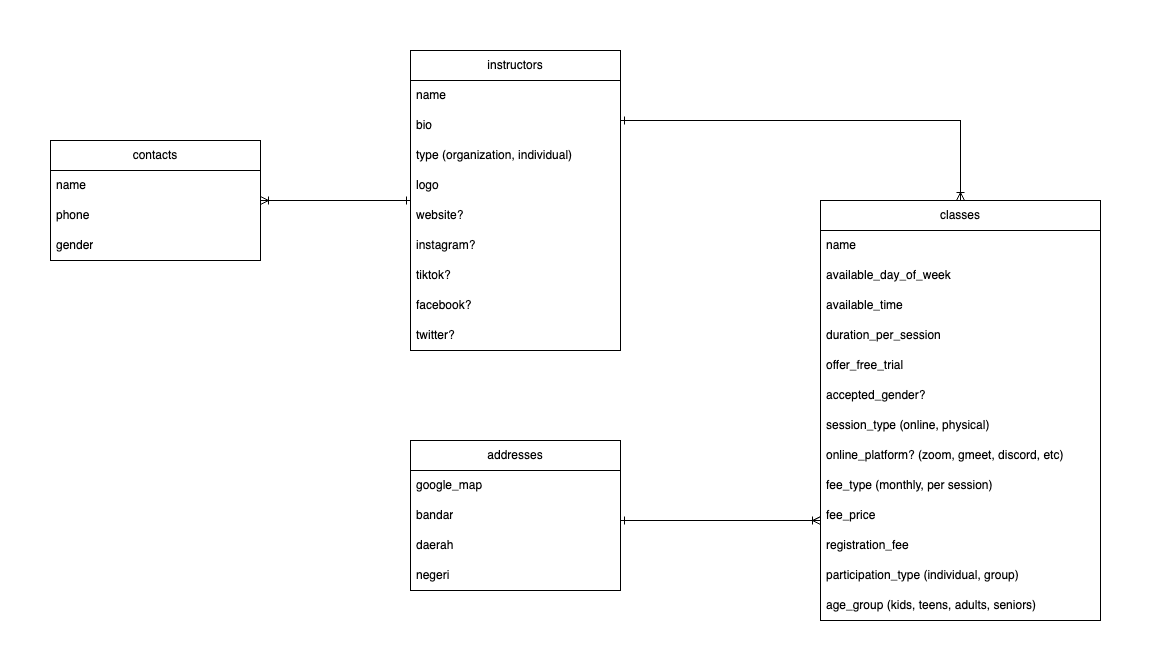

The diagram above was exported from draw.io. Its source (the exported page's mxGraphModel, read from the mxfile embedded in the PNG):
<mxGraphModel dx="1348" dy="765" grid="1" gridSize="10" guides="1" tooltips="1" connect="1" arrows="1" fold="1" page="1" pageScale="1" pageWidth="850" pageHeight="1100" math="0" shadow="0">
  <root>
    <mxCell id="0" />
    <mxCell id="1" parent="0" />
    <mxCell id="44XLJbToZLJ-nRdVaWcP-68" style="edgeStyle=orthogonalEdgeStyle;rounded=0;orthogonalLoop=1;jettySize=auto;html=1;endArrow=ERone;endFill=0;startArrow=ERoneToMany;startFill=0;" edge="1" parent="1" source="44XLJbToZLJ-nRdVaWcP-9" target="44XLJbToZLJ-nRdVaWcP-34">
      <mxGeometry relative="1" as="geometry">
        <Array as="points">
          <mxPoint x="1750" y="150" />
        </Array>
      </mxGeometry>
    </mxCell>
    <mxCell id="44XLJbToZLJ-nRdVaWcP-9" value="classes" style="swimlane;fontStyle=0;childLayout=stackLayout;horizontal=1;startSize=30;horizontalStack=0;resizeParent=1;resizeParentMax=0;resizeLast=0;collapsible=1;marginBottom=0;whiteSpace=wrap;html=1;" vertex="1" parent="1">
      <mxGeometry x="1610" y="230" width="280" height="420" as="geometry" />
    </mxCell>
    <mxCell id="44XLJbToZLJ-nRdVaWcP-10" value="name" style="text;strokeColor=none;fillColor=none;align=left;verticalAlign=middle;spacingLeft=4;spacingRight=4;overflow=hidden;points=[[0,0.5],[1,0.5]];portConstraint=eastwest;rotatable=0;whiteSpace=wrap;html=1;" vertex="1" parent="44XLJbToZLJ-nRdVaWcP-9">
      <mxGeometry y="30" width="280" height="30" as="geometry" />
    </mxCell>
    <mxCell id="44XLJbToZLJ-nRdVaWcP-20" value="available_day_of_week" style="text;strokeColor=none;fillColor=none;align=left;verticalAlign=middle;spacingLeft=4;spacingRight=4;overflow=hidden;points=[[0,0.5],[1,0.5]];portConstraint=eastwest;rotatable=0;whiteSpace=wrap;html=1;" vertex="1" parent="44XLJbToZLJ-nRdVaWcP-9">
      <mxGeometry y="60" width="280" height="30" as="geometry" />
    </mxCell>
    <mxCell id="44XLJbToZLJ-nRdVaWcP-21" value="available_time" style="text;strokeColor=none;fillColor=none;align=left;verticalAlign=middle;spacingLeft=4;spacingRight=4;overflow=hidden;points=[[0,0.5],[1,0.5]];portConstraint=eastwest;rotatable=0;whiteSpace=wrap;html=1;" vertex="1" parent="44XLJbToZLJ-nRdVaWcP-9">
      <mxGeometry y="90" width="280" height="30" as="geometry" />
    </mxCell>
    <mxCell id="44XLJbToZLJ-nRdVaWcP-22" value="duration_per_session" style="text;strokeColor=none;fillColor=none;align=left;verticalAlign=middle;spacingLeft=4;spacingRight=4;overflow=hidden;points=[[0,0.5],[1,0.5]];portConstraint=eastwest;rotatable=0;whiteSpace=wrap;html=1;" vertex="1" parent="44XLJbToZLJ-nRdVaWcP-9">
      <mxGeometry y="120" width="280" height="30" as="geometry" />
    </mxCell>
    <mxCell id="44XLJbToZLJ-nRdVaWcP-23" value="offer_free_trial" style="text;strokeColor=none;fillColor=none;align=left;verticalAlign=middle;spacingLeft=4;spacingRight=4;overflow=hidden;points=[[0,0.5],[1,0.5]];portConstraint=eastwest;rotatable=0;whiteSpace=wrap;html=1;" vertex="1" parent="44XLJbToZLJ-nRdVaWcP-9">
      <mxGeometry y="150" width="280" height="30" as="geometry" />
    </mxCell>
    <mxCell id="44XLJbToZLJ-nRdVaWcP-24" value="accepted_gender?" style="text;strokeColor=none;fillColor=none;align=left;verticalAlign=middle;spacingLeft=4;spacingRight=4;overflow=hidden;points=[[0,0.5],[1,0.5]];portConstraint=eastwest;rotatable=0;whiteSpace=wrap;html=1;" vertex="1" parent="44XLJbToZLJ-nRdVaWcP-9">
      <mxGeometry y="180" width="280" height="30" as="geometry" />
    </mxCell>
    <mxCell id="44XLJbToZLJ-nRdVaWcP-25" value="session_type (online, physical)" style="text;strokeColor=none;fillColor=none;align=left;verticalAlign=middle;spacingLeft=4;spacingRight=4;overflow=hidden;points=[[0,0.5],[1,0.5]];portConstraint=eastwest;rotatable=0;whiteSpace=wrap;html=1;" vertex="1" parent="44XLJbToZLJ-nRdVaWcP-9">
      <mxGeometry y="210" width="280" height="30" as="geometry" />
    </mxCell>
    <mxCell id="44XLJbToZLJ-nRdVaWcP-29" value="online_platform? (zoom, gmeet, discord, etc)" style="text;strokeColor=none;fillColor=none;align=left;verticalAlign=middle;spacingLeft=4;spacingRight=4;overflow=hidden;points=[[0,0.5],[1,0.5]];portConstraint=eastwest;rotatable=0;whiteSpace=wrap;html=1;" vertex="1" parent="44XLJbToZLJ-nRdVaWcP-9">
      <mxGeometry y="240" width="280" height="30" as="geometry" />
    </mxCell>
    <mxCell id="44XLJbToZLJ-nRdVaWcP-30" value="fee_type (monthly, per session)" style="text;strokeColor=none;fillColor=none;align=left;verticalAlign=middle;spacingLeft=4;spacingRight=4;overflow=hidden;points=[[0,0.5],[1,0.5]];portConstraint=eastwest;rotatable=0;whiteSpace=wrap;html=1;" vertex="1" parent="44XLJbToZLJ-nRdVaWcP-9">
      <mxGeometry y="270" width="280" height="30" as="geometry" />
    </mxCell>
    <mxCell id="44XLJbToZLJ-nRdVaWcP-42" value="fee_price" style="text;strokeColor=none;fillColor=none;align=left;verticalAlign=middle;spacingLeft=4;spacingRight=4;overflow=hidden;points=[[0,0.5],[1,0.5]];portConstraint=eastwest;rotatable=0;whiteSpace=wrap;html=1;" vertex="1" parent="44XLJbToZLJ-nRdVaWcP-9">
      <mxGeometry y="300" width="280" height="30" as="geometry" />
    </mxCell>
    <mxCell id="44XLJbToZLJ-nRdVaWcP-31" value="registration_fee" style="text;strokeColor=none;fillColor=none;align=left;verticalAlign=middle;spacingLeft=4;spacingRight=4;overflow=hidden;points=[[0,0.5],[1,0.5]];portConstraint=eastwest;rotatable=0;whiteSpace=wrap;html=1;" vertex="1" parent="44XLJbToZLJ-nRdVaWcP-9">
      <mxGeometry y="330" width="280" height="30" as="geometry" />
    </mxCell>
    <mxCell id="44XLJbToZLJ-nRdVaWcP-32" value="participation_type (individual, group)" style="text;strokeColor=none;fillColor=none;align=left;verticalAlign=middle;spacingLeft=4;spacingRight=4;overflow=hidden;points=[[0,0.5],[1,0.5]];portConstraint=eastwest;rotatable=0;whiteSpace=wrap;html=1;" vertex="1" parent="44XLJbToZLJ-nRdVaWcP-9">
      <mxGeometry y="360" width="280" height="30" as="geometry" />
    </mxCell>
    <mxCell id="44XLJbToZLJ-nRdVaWcP-33" value="age_group (kids, teens, adults, seniors)" style="text;strokeColor=none;fillColor=none;align=left;verticalAlign=middle;spacingLeft=4;spacingRight=4;overflow=hidden;points=[[0,0.5],[1,0.5]];portConstraint=eastwest;rotatable=0;whiteSpace=wrap;html=1;" vertex="1" parent="44XLJbToZLJ-nRdVaWcP-9">
      <mxGeometry y="390" width="280" height="30" as="geometry" />
    </mxCell>
    <mxCell id="44XLJbToZLJ-nRdVaWcP-74" style="edgeStyle=orthogonalEdgeStyle;rounded=0;orthogonalLoop=1;jettySize=auto;html=1;endArrow=ERoneToMany;endFill=0;startArrow=ERone;startFill=0;" edge="1" parent="1" source="44XLJbToZLJ-nRdVaWcP-34" target="44XLJbToZLJ-nRdVaWcP-53">
      <mxGeometry relative="1" as="geometry" />
    </mxCell>
    <mxCell id="44XLJbToZLJ-nRdVaWcP-34" value="instructors" style="swimlane;fontStyle=0;childLayout=stackLayout;horizontal=1;startSize=30;horizontalStack=0;resizeParent=1;resizeParentMax=0;resizeLast=0;collapsible=1;marginBottom=0;whiteSpace=wrap;html=1;" vertex="1" parent="1">
      <mxGeometry x="1200" y="80" width="210" height="300" as="geometry" />
    </mxCell>
    <mxCell id="44XLJbToZLJ-nRdVaWcP-35" value="name" style="text;strokeColor=none;fillColor=none;align=left;verticalAlign=middle;spacingLeft=4;spacingRight=4;overflow=hidden;points=[[0,0.5],[1,0.5]];portConstraint=eastwest;rotatable=0;whiteSpace=wrap;html=1;" vertex="1" parent="44XLJbToZLJ-nRdVaWcP-34">
      <mxGeometry y="30" width="210" height="30" as="geometry" />
    </mxCell>
    <mxCell id="44XLJbToZLJ-nRdVaWcP-36" value="bio" style="text;strokeColor=none;fillColor=none;align=left;verticalAlign=middle;spacingLeft=4;spacingRight=4;overflow=hidden;points=[[0,0.5],[1,0.5]];portConstraint=eastwest;rotatable=0;whiteSpace=wrap;html=1;" vertex="1" parent="44XLJbToZLJ-nRdVaWcP-34">
      <mxGeometry y="60" width="210" height="30" as="geometry" />
    </mxCell>
    <mxCell id="44XLJbToZLJ-nRdVaWcP-37" value="type (organization, individual)" style="text;strokeColor=none;fillColor=none;align=left;verticalAlign=middle;spacingLeft=4;spacingRight=4;overflow=hidden;points=[[0,0.5],[1,0.5]];portConstraint=eastwest;rotatable=0;whiteSpace=wrap;html=1;" vertex="1" parent="44XLJbToZLJ-nRdVaWcP-34">
      <mxGeometry y="90" width="210" height="30" as="geometry" />
    </mxCell>
    <mxCell id="44XLJbToZLJ-nRdVaWcP-40" value="logo" style="text;strokeColor=none;fillColor=none;align=left;verticalAlign=middle;spacingLeft=4;spacingRight=4;overflow=hidden;points=[[0,0.5],[1,0.5]];portConstraint=eastwest;rotatable=0;whiteSpace=wrap;html=1;" vertex="1" parent="44XLJbToZLJ-nRdVaWcP-34">
      <mxGeometry y="120" width="210" height="30" as="geometry" />
    </mxCell>
    <mxCell id="44XLJbToZLJ-nRdVaWcP-80" value="website?" style="text;strokeColor=none;fillColor=none;align=left;verticalAlign=middle;spacingLeft=4;spacingRight=4;overflow=hidden;points=[[0,0.5],[1,0.5]];portConstraint=eastwest;rotatable=0;whiteSpace=wrap;html=1;" vertex="1" parent="44XLJbToZLJ-nRdVaWcP-34">
      <mxGeometry y="150" width="210" height="30" as="geometry" />
    </mxCell>
    <mxCell id="44XLJbToZLJ-nRdVaWcP-82" value="instagram?" style="text;strokeColor=none;fillColor=none;align=left;verticalAlign=middle;spacingLeft=4;spacingRight=4;overflow=hidden;points=[[0,0.5],[1,0.5]];portConstraint=eastwest;rotatable=0;whiteSpace=wrap;html=1;" vertex="1" parent="44XLJbToZLJ-nRdVaWcP-34">
      <mxGeometry y="180" width="210" height="30" as="geometry" />
    </mxCell>
    <mxCell id="44XLJbToZLJ-nRdVaWcP-83" value="tiktok?" style="text;strokeColor=none;fillColor=none;align=left;verticalAlign=middle;spacingLeft=4;spacingRight=4;overflow=hidden;points=[[0,0.5],[1,0.5]];portConstraint=eastwest;rotatable=0;whiteSpace=wrap;html=1;" vertex="1" parent="44XLJbToZLJ-nRdVaWcP-34">
      <mxGeometry y="210" width="210" height="30" as="geometry" />
    </mxCell>
    <mxCell id="44XLJbToZLJ-nRdVaWcP-84" value="facebook?" style="text;strokeColor=none;fillColor=none;align=left;verticalAlign=middle;spacingLeft=4;spacingRight=4;overflow=hidden;points=[[0,0.5],[1,0.5]];portConstraint=eastwest;rotatable=0;whiteSpace=wrap;html=1;" vertex="1" parent="44XLJbToZLJ-nRdVaWcP-34">
      <mxGeometry y="240" width="210" height="30" as="geometry" />
    </mxCell>
    <mxCell id="44XLJbToZLJ-nRdVaWcP-85" value="twitter?" style="text;strokeColor=none;fillColor=none;align=left;verticalAlign=middle;spacingLeft=4;spacingRight=4;overflow=hidden;points=[[0,0.5],[1,0.5]];portConstraint=eastwest;rotatable=0;whiteSpace=wrap;html=1;" vertex="1" parent="44XLJbToZLJ-nRdVaWcP-34">
      <mxGeometry y="270" width="210" height="30" as="geometry" />
    </mxCell>
    <mxCell id="44XLJbToZLJ-nRdVaWcP-73" style="edgeStyle=orthogonalEdgeStyle;rounded=0;orthogonalLoop=1;jettySize=auto;html=1;endArrow=ERoneToMany;endFill=0;startArrow=ERone;startFill=0;" edge="1" parent="1" source="44XLJbToZLJ-nRdVaWcP-43" target="44XLJbToZLJ-nRdVaWcP-9">
      <mxGeometry relative="1" as="geometry">
        <Array as="points">
          <mxPoint x="1480" y="550" />
          <mxPoint x="1480" y="550" />
        </Array>
      </mxGeometry>
    </mxCell>
    <mxCell id="44XLJbToZLJ-nRdVaWcP-43" value="addresses" style="swimlane;fontStyle=0;childLayout=stackLayout;horizontal=1;startSize=30;horizontalStack=0;resizeParent=1;resizeParentMax=0;resizeLast=0;collapsible=1;marginBottom=0;whiteSpace=wrap;html=1;" vertex="1" parent="1">
      <mxGeometry x="1200" y="470" width="210" height="150" as="geometry" />
    </mxCell>
    <mxCell id="44XLJbToZLJ-nRdVaWcP-52" value="google_map" style="text;strokeColor=none;fillColor=none;align=left;verticalAlign=middle;spacingLeft=4;spacingRight=4;overflow=hidden;points=[[0,0.5],[1,0.5]];portConstraint=eastwest;rotatable=0;whiteSpace=wrap;html=1;" vertex="1" parent="44XLJbToZLJ-nRdVaWcP-43">
      <mxGeometry y="30" width="210" height="30" as="geometry" />
    </mxCell>
    <mxCell id="44XLJbToZLJ-nRdVaWcP-51" value="bandar" style="text;strokeColor=none;fillColor=none;align=left;verticalAlign=middle;spacingLeft=4;spacingRight=4;overflow=hidden;points=[[0,0.5],[1,0.5]];portConstraint=eastwest;rotatable=0;whiteSpace=wrap;html=1;" vertex="1" parent="44XLJbToZLJ-nRdVaWcP-43">
      <mxGeometry y="60" width="210" height="30" as="geometry" />
    </mxCell>
    <mxCell id="44XLJbToZLJ-nRdVaWcP-50" value="daerah" style="text;strokeColor=none;fillColor=none;align=left;verticalAlign=middle;spacingLeft=4;spacingRight=4;overflow=hidden;points=[[0,0.5],[1,0.5]];portConstraint=eastwest;rotatable=0;whiteSpace=wrap;html=1;" vertex="1" parent="44XLJbToZLJ-nRdVaWcP-43">
      <mxGeometry y="90" width="210" height="30" as="geometry" />
    </mxCell>
    <mxCell id="44XLJbToZLJ-nRdVaWcP-44" value="negeri" style="text;strokeColor=none;fillColor=none;align=left;verticalAlign=middle;spacingLeft=4;spacingRight=4;overflow=hidden;points=[[0,0.5],[1,0.5]];portConstraint=eastwest;rotatable=0;whiteSpace=wrap;html=1;" vertex="1" parent="44XLJbToZLJ-nRdVaWcP-43">
      <mxGeometry y="120" width="210" height="30" as="geometry" />
    </mxCell>
    <mxCell id="44XLJbToZLJ-nRdVaWcP-53" value="contacts" style="swimlane;fontStyle=0;childLayout=stackLayout;horizontal=1;startSize=30;horizontalStack=0;resizeParent=1;resizeParentMax=0;resizeLast=0;collapsible=1;marginBottom=0;whiteSpace=wrap;html=1;" vertex="1" parent="1">
      <mxGeometry x="840" y="170" width="210" height="120" as="geometry" />
    </mxCell>
    <mxCell id="44XLJbToZLJ-nRdVaWcP-54" value="name" style="text;strokeColor=none;fillColor=none;align=left;verticalAlign=middle;spacingLeft=4;spacingRight=4;overflow=hidden;points=[[0,0.5],[1,0.5]];portConstraint=eastwest;rotatable=0;whiteSpace=wrap;html=1;" vertex="1" parent="44XLJbToZLJ-nRdVaWcP-53">
      <mxGeometry y="30" width="210" height="30" as="geometry" />
    </mxCell>
    <mxCell id="44XLJbToZLJ-nRdVaWcP-81" value="phone" style="text;strokeColor=none;fillColor=none;align=left;verticalAlign=middle;spacingLeft=4;spacingRight=4;overflow=hidden;points=[[0,0.5],[1,0.5]];portConstraint=eastwest;rotatable=0;whiteSpace=wrap;html=1;" vertex="1" parent="44XLJbToZLJ-nRdVaWcP-53">
      <mxGeometry y="60" width="210" height="30" as="geometry" />
    </mxCell>
    <mxCell id="44XLJbToZLJ-nRdVaWcP-58" value="gender" style="text;strokeColor=none;fillColor=none;align=left;verticalAlign=middle;spacingLeft=4;spacingRight=4;overflow=hidden;points=[[0,0.5],[1,0.5]];portConstraint=eastwest;rotatable=0;whiteSpace=wrap;html=1;" vertex="1" parent="44XLJbToZLJ-nRdVaWcP-53">
      <mxGeometry y="90" width="210" height="30" as="geometry" />
    </mxCell>
  </root>
</mxGraphModel>